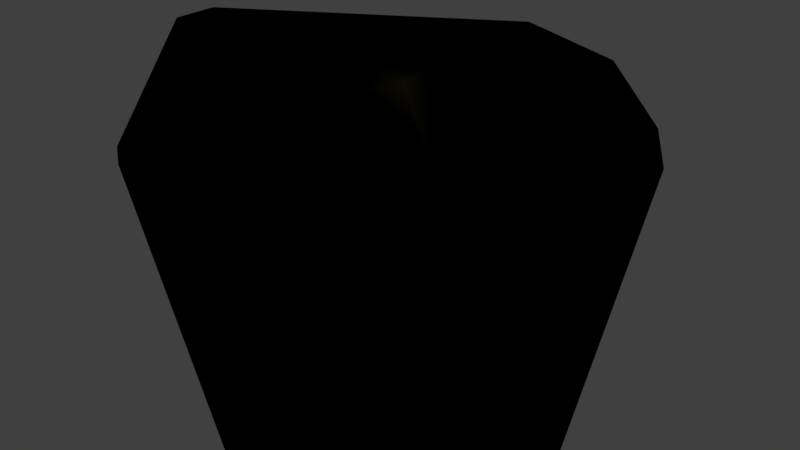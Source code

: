 # Source: ROCK6.blend  (saved by Blender 2.78.0; exported with 4.5.12 LTS)
import bpy
from mathutils import Matrix  # noqa: F401  (used for matrix-valued properties, if any)

bpy.ops.wm.read_factory_settings(use_empty=True)
scene = bpy.context.scene
scene.name = 'Scene'

# ---- collections
col_collection_1 = bpy.data.collections.new('Collection 1'); scene.collection.children.link(col_collection_1)

# ---- images (referenced by path relative to the original .blend; pixels are not part of the script)
import os
ASSET_DIR = os.environ.get("B2B_ASSET_DIR", "")  # directory of the original .blend (textures are referenced by path, not embedded)
HERE = os.path.dirname(os.path.abspath(__file__))  # packed textures are extracted next to this script under _unpacked/

def load_image(name, relpath, width, height, colorspace="sRGB"):
    """Load a texture the original file referenced (path relative to the .blend, or extracted next to this script)."""
    p = next((c for c in (os.path.join(HERE, relpath), os.path.join(ASSET_DIR, relpath)) if relpath and os.path.exists(c)), "")
    if p:
        img = bpy.data.images.load(p, check_existing=True)
        img.name = name
    else:  # same state as the original file: an image datablock whose file is absent (Cycles renders it pink)
        img = bpy.data.images.new(name, width, height)
        img.source = "FILE"
        img.filepath = "//" + (relpath or name)
    img.colorspace_settings.name = colorspace
    return img
img_rock1 = load_image('Rock1', 'Rock1.png', 1024, 1024, 'sRGB')

# ---- materials (node trees are filled in below, after node groups)
mat_rock = bpy.data.materials.new('Rock')
mat_rock.alpha_threshold = 0.0
mat_rock.roughness = 0.5

# ---- node groups
ng_auto_smooth = bpy.data.node_groups.new('Auto Smooth', 'GeometryNodeTree')
_s = ng_auto_smooth.interface.new_socket(name='Geometry', in_out='OUTPUT', socket_type='NodeSocketGeometry')
_s = ng_auto_smooth.interface.new_socket(name='Geometry', in_out='INPUT', socket_type='NodeSocketGeometry')
_s = ng_auto_smooth.interface.new_socket(name='Angle', in_out='INPUT', socket_type='NodeSocketFloat')
_s.subtype = 'ANGLE'
_s.min_value = 0.0
_s.max_value = 3.142
ng_auto_smooth.is_modifier = True
_N = ng_auto_smooth.nodes; _L = ng_auto_smooth.links
n0 = _N.new('NodeGroupOutput'); n0.name = 'Group Output'; n0.location = (480, -100)
n1 = _N.new('NodeGroupInput'); n1.name = 'Group Input'; n1.location = (-420, -300)
n2 = _N.new('NodeGroupInput'); n2.name = 'Group Input.001'; n2.location = (-60, -100)
n3 = _N.new('GeometryNodeSetShadeSmooth'); n3.name = 'Set Shade Smooth'; n3.location = (120, -100)
n3.domain = 'EDGE'
n4 = _N.new('GeometryNodeSetShadeSmooth'); n4.name = 'Set Shade Smooth.001'; n4.location = (300, -100)
n5 = _N.new('GeometryNodeInputMeshEdgeAngle'); n5.name = 'Edge Angle'; n5.location = (-420, -220)
n6 = _N.new('GeometryNodeInputEdgeSmooth'); n6.name = 'Is Edge Smooth'; n6.location = (-60, -160)
n7 = _N.new('GeometryNodeInputShadeSmooth'); n7.name = 'Is Face Smooth'; n7.location = (-240, -340)
n8 = _N.new('FunctionNodeBooleanMath'); n8.name = 'Boolean Math'; n8.location = (-60, -220)
n9 = _N.new('FunctionNodeCompare'); n9.name = 'Compare'; n9.location = (-240, -180)
n9.operation = 'LESS_EQUAL'
_L.new(n5.outputs[0], n9.inputs[0])
_L.new(n4.outputs[0], n0.inputs[0])
_L.new(n1.outputs[1], n9.inputs[1])
_L.new(n9.outputs[0], n8.inputs[0])
_L.new(n7.outputs[0], n8.inputs[1])
_L.new(n2.outputs[0], n3.inputs[0])
_L.new(n6.outputs[0], n3.inputs[1])
_L.new(n3.outputs[0], n4.inputs[0])
_L.new(n8.outputs[0], n3.inputs[2])
n0.is_active_output = True

# ---- material node trees
mat_rock.use_nodes = True; mat_rock.node_tree.nodes.clear()
_N = mat_rock.node_tree.nodes; _L = mat_rock.node_tree.links
n0 = _N.new('ShaderNodeTexImage'); n0.name = 'Image Texture'; n0.location = (-334, 131)
n0.width = 219
n0.image = img_rock1
n1 = _N.new('ShaderNodeBsdfDiffuse'); n1.name = 'Diffuse BSDF.001'; n1.location = (49, 251)
n1.inputs[0].default_value = (0.0, 0.0, 0.0, 1.0)
n2 = _N.new('ShaderNodeOutputMaterial'); n2.name = 'Material Output'; n2.location = (769, 381)
n3 = _N.new('ShaderNodeMixShader'); n3.name = 'Mix Shader'; n3.location = (549, 371)
n4 = _N.new('ShaderNodeBsdfDiffuse'); n4.name = 'Diffuse BSDF'; n4.location = (-219, 304)
n4.inputs[0].default_value = (1.0, 0.8131, 0.3054, 1.0)
n5 = _N.new('ShaderNodeMath'); n5.name = 'Math'; n5.location = (-259, 520)
n5.width = 131
n5.operation = 'MULTIPLY'
n5.inputs[1].default_value = 1.1
n6 = _N.new('ShaderNodeNewGeometry'); n6.name = 'Geometry'; n6.location = (-607, 600)
n7 = _N.new('ShaderNodeValToRGB'); n7.name = 'ColorRamp'; n7.location = (160, 620)
n7.color_ramp.interpolation = 'EASE'
while len(n7.color_ramp.elements) > 1: n7.color_ramp.elements.remove(n7.color_ramp.elements[-1])
n7.color_ramp.elements[0].position = 0.55; n7.color_ramp.elements[0].color = (0.0, 0.0, 0.0, 1.0)
_e = n7.color_ramp.elements.new(0.6364); _e.color = (1.0, 1.0, 1.0, 1.0)
_L.new(n1.outputs[0], n3.inputs[2])
_L.new(n3.outputs[0], n2.inputs[0])
_L.new(n4.outputs[0], n3.inputs[1])
_L.new(n7.outputs[0], n3.inputs[0])
_L.new(n5.outputs[0], n7.inputs[0])
_L.new(n6.outputs[7], n5.inputs[0])
n2.is_active_output = True

# ---- world
world_world = bpy.data.worlds.new('World'); scene.world = world_world
world_world.color = (0.05088, 0.05088, 0.05088)
world_world.use_sun_shadow = False
world_world.sun_shadow_jitter_overblur = 0.0
world_world.cycles.sampling_method = 'MANUAL'

# ---- meshes
me_cube_004 = bpy.data.meshes.new('Cube.004')
me_cube_004.from_pydata([(-1.0, -0.4951, 1.0), (-1.0, -0.2612, 1.0), (0.5777, 1.0, 0.736), (0.3543, 0.544, 1.0), (-1.0, 0.6926, 0.2208), (-1.0, -0.3365, -1.0), (-0.2955, -1.0, -1.0), (-1.0, -0.9282, 0.4629), (-0.905, -1.0, 0.4194), (1.0, -0.1337, -1.0), (0.4783, -1.0, -1.0), (1.0, 0.009005, -1.0), (1.0, 0.8356, 0.3108), (0.8649, 1.0, 0.4388), (-0.5938, 1.0, 0.167), (-0.9227, 0.8051, 0.1664), (-1.0, 0.5913, -0.1014), (-1.0, 0.02745, -1.0), (0.009539, 1.0, -0.4018), (0.007995, 0.6237, -1.0), (-0.02987, -0.8704, 1.0), (1.0, -0.773, 0.4262), (0.4252, -0.479, 1.0), (0.03018, -1.0, 0.8681), (0.9848, -1.0, 0.2705), (1.0, -0.9787, 0.2765)], [], [(6, 8, 7, 5), (14, 18, 19, 17, 16, 15), (18, 14, 2, 13), (24, 23, 8, 6, 10), (24, 10, 9, 25), (19, 11, 9, 10, 6, 5, 17), (16, 4, 15), (22, 21, 12, 13, 2, 3), (12, 11, 19, 18, 13), (5, 7, 0, 1, 4, 16, 17), (3, 2, 14, 15, 4, 1), (21, 22, 20, 23, 24, 25), (11, 12, 21, 25, 9), (3, 1, 0, 20, 22), (0, 7, 8, 23, 20)])
me_cube_004.polygons.foreach_set('use_smooth', [True] * 15)
_k = set([(0, 1), (0, 7), (0, 20), (1, 3), (1, 4), (2, 3), (2, 13), (2, 14), (3, 22), (4, 15), (4, 16), (5, 6), (5, 7), (5, 17), (6, 8), (6, 10), (7, 8), (8, 23), (9, 10), (9, 11), (9, 25), (10, 24), (11, 12), (11, 19), (12, 13), (12, 21), (13, 18), (14, 15), (14, 18), (15, 16), (16, 17), (17, 19), (18, 19), (20, 22), (20, 23), (21, 22), (21, 25), (23, 24), (24, 25)])
me_cube_004.attributes.new('sharp_edge', 'BOOLEAN', 'EDGE').data.foreach_set('value', [ (min(e.vertices), max(e.vertices)) in _k for e in me_cube_004.edges])
_k = {(0, 7): 1.0, (0, 1): 1.0, (2, 3): 1.0, (2, 14): 1.0, (1, 3): 1.0, (1, 4): 1.0, (4, 15): 1.0, (5, 17): 1.0, (8, 23): 1.0, (7, 8): 1.0, (6, 8): 1.0, (5, 6): 1.0, (5, 7): 1.0, (6, 10): 1.0, (10, 24): 1.0, (9, 25): 1.0, (9, 10): 1.0, (9, 11): 1.0, (2, 13): 1.0, (13, 18): 1.0, (12, 13): 1.0, (11, 12): 1.0, (4, 16): 1.0, (11, 19): 1.0, (18, 19): 1.0, (17, 19): 1.0, (16, 17): 1.0, (15, 16): 1.0, (14, 18): 1.0, (14, 15): 1.0, (0, 20): 1.0, (12, 21): 1.0, (3, 22): 1.0, (24, 25): 1.0, (23, 24): 1.0, (21, 25): 1.0, (21, 22): 1.0, (20, 22): 1.0, (20, 23): 1.0}
me_cube_004.attributes.new('crease_edge', 'FLOAT', 'EDGE').data.foreach_set('value', [_k.get((min(e.vertices), max(e.vertices)), 0.0) for e in me_cube_004.edges])
_uv = me_cube_004.uv_layers.new(name='UVMap')
_uv.uv.foreach_set('vector', [0.2397, 0.8764, 0.3538, 0.5654, 0.3716, 0.5559, 0.3716, 0.8764, 0.4809, 0.911, 0.5874, 0.7788, 0.6994, 0.7792, 0.6994, 1.0, 0.5312, 1.0, 0.481, 0.9831, 0.5874, 0.7788, 0.4809, 0.911, 0.3744, 0.6543, 0.43, 0.5914, 0.0, 0.598, 0.1787, 0.4671, 0.3538, 0.5654, 0.2397, 0.8764, 0.09481, 0.8764, 0.3744, 0.2292, 0.5093, 0.0, 0.6429, 0.1077, 0.377, 0.233, 0.9532, 0.1189, 0.9532, 0.3746, 0.9305, 0.3911, 0.7412, 0.3939, 0.6649, 0.2498, 0.701, 0.04201, 0.7589, 0.0, 0.722, 0.8403, 0.7443, 0.9096, 0.7186, 0.9167, 0.3773, 0.4256, 0.3929, 0.2855, 0.6531, 0.4646, 0.6649, 0.5082, 0.6333, 0.5618, 0.535, 0.5528, 0.454, 0.5618, 0.6994, 0.5618, 0.6994, 0.7792, 0.5874, 0.7788, 0.43, 0.5914, 0.7506, 0.5618, 1.0, 0.737, 1.0, 0.8874, 0.9671, 0.9183, 0.7443, 0.9096, 0.722, 0.8403, 0.6994, 0.61, 0.2535, 0.3383, 0.2954, 0.4382, 0.07605, 0.4382, 0.01446, 0.3955, 3.347e-08, 0.3708, 0.0, 0.1619, 0.3744, 0.04973, 0.2668, 0.1141, 0.1816, 0.02839, 0.1928, 2.612e-08, 0.3716, 0.0, 0.3744, 0.004666, 0.6649, 0.1254, 0.6531, 0.4646, 0.3929, 0.2855, 0.377, 0.233, 0.6429, 0.1077, 0.2535, 0.3383, 0.0, 0.1619, 0.0, 0.1106, 0.1816, 0.02839, 0.2668, 0.1141, 0.3716, 0.4382, 0.3716, 0.5559, 0.3538, 0.5654, 0.1787, 0.4671, 0.1899, 0.4382])
me_cube_004.materials.append(mat_rock)
me_cube_004.use_remesh_preserve_volume = False
me_cube_004.use_remesh_preserve_attributes = False
me_cube_004.use_mirror_vertex_groups = False
me_cube_004.update()

# ---- objects
ob_cube_004 = bpy.data.objects.new('Cube.004', me_cube_004)

# ---- transforms, parenting, visibility, modifiers, constraints
ob_cube_004.location = (0.4344, -0.383, 0.2468)
ob_cube_004.lineart.crease_threshold = 0.0
_m = ob_cube_004.modifiers.new('Bevel', 'BEVEL')
_m.width = 0.02
_m.width_pct = 0.02
_m.segments = 3
_m.limit_method = 'WEIGHT'
_m.use_clamp_overlap = False
_m.profile = 0.7
_m.spread = 0.0
_m = ob_cube_004.modifiers.new('Auto Smooth', 'NODES')
_m.node_group = ng_auto_smooth
_gi = [s.identifier for s in ng_auto_smooth.interface.items_tree if s.item_type == 'SOCKET' and s.in_out == 'INPUT']
_m[_gi[1]] = 1.047  # Angle

# ---- collection membership
col_collection_1.objects.link(ob_cube_004)

# ---- scene / render settings (as saved in the file)
scene.frame_start = 1; scene.frame_end = 250; scene.frame_set(1)
scene.render.engine = 'CYCLES'
scene.render.resolution_percentage = 50
scene.render.dither_intensity = 0.0
scene.cycles.use_denoising = False
scene.cycles.samples = 128
scene.cycles.sampling_pattern = 'TABULATED_SOBOL'
scene.cycles.light_sampling_threshold = 0.0
scene.cycles.use_adaptive_sampling = False
scene.cycles.use_light_tree = False
scene.cycles.blur_glossy = 0.0
scene.cycles.sample_clamp_indirect = 0.0
scene.view_settings.view_transform = 'Standard'
bpy.context.view_layer.update()

# ---- added for rendering (the .blend has no active camera and no usable light): camera, sun
cam_auto = bpy.data.cameras.new('AutoCamera')
cam_auto.lens = 50.0
cam_auto.sensor_width = 36.0
cam_auto.clip_end = 1000.0
ob_auto_camera = bpy.data.objects.new('AutoCamera', cam_auto)
scene.collection.objects.link(ob_auto_camera)
ob_auto_camera.location = (3.63943, -4.22904, 2.81082)
ob_auto_camera.rotation_euler = (1.09748, -7.21219e-08, 0.694738)
scene.camera = ob_auto_camera
light_auto_sun = bpy.data.lights.new('AutoSun', 'SUN')
light_auto_sun.energy = 3.0
light_auto_sun.angle = 0.0523599
ob_auto_sun = bpy.data.objects.new('AutoSun', light_auto_sun)
scene.collection.objects.link(ob_auto_sun)
ob_auto_sun.rotation_euler = (0.872665, 0.174533, 0.523599)
bpy.context.view_layer.update()
